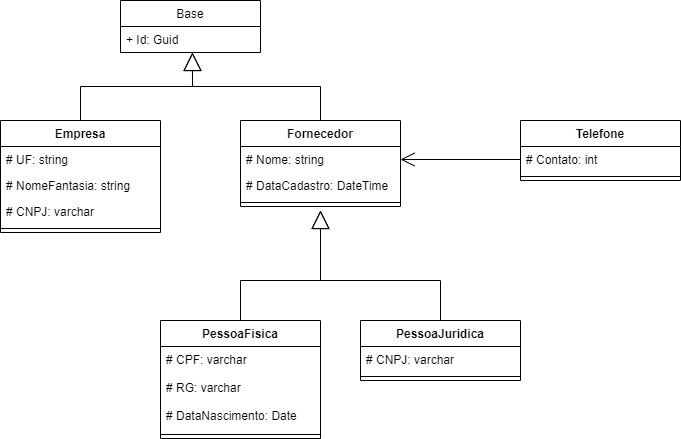

The diagram above was exported from draw.io. Its source (the exported page's mxGraphModel, read from the mxfile embedded in the PNG):
<mxGraphModel dx="905" dy="672" grid="1" gridSize="10" guides="1" tooltips="1" connect="1" arrows="1" fold="1" page="1" pageScale="1" pageWidth="827" pageHeight="1169" background="none" math="0" shadow="0">
  <root>
    <mxCell id="D4dPH-gIFoixDCa41nUR-0" />
    <mxCell id="D4dPH-gIFoixDCa41nUR-1" parent="D4dPH-gIFoixDCa41nUR-0" />
    <mxCell id="wLuTnxJaRaiv0vZTDtYx-8" value="Base" style="swimlane;fontStyle=0;childLayout=stackLayout;horizontal=1;startSize=26;fillColor=none;horizontalStack=0;resizeParent=1;resizeParentMax=0;resizeLast=0;collapsible=1;marginBottom=0;" vertex="1" parent="D4dPH-gIFoixDCa41nUR-1">
      <mxGeometry x="360" y="200" width="140" height="52" as="geometry" />
    </mxCell>
    <mxCell id="wLuTnxJaRaiv0vZTDtYx-9" value="+ Id: Guid" style="text;strokeColor=none;fillColor=none;align=left;verticalAlign=top;spacingLeft=4;spacingRight=4;overflow=hidden;rotatable=0;points=[[0,0.5],[1,0.5]];portConstraint=eastwest;" vertex="1" parent="wLuTnxJaRaiv0vZTDtYx-8">
      <mxGeometry y="26" width="140" height="26" as="geometry" />
    </mxCell>
    <mxCell id="wLuTnxJaRaiv0vZTDtYx-12" value="Empresa" style="swimlane;fontStyle=1;align=center;verticalAlign=top;childLayout=stackLayout;horizontal=1;startSize=26;horizontalStack=0;resizeParent=1;resizeParentMax=0;resizeLast=0;collapsible=1;marginBottom=0;" vertex="1" parent="D4dPH-gIFoixDCa41nUR-1">
      <mxGeometry x="240" y="320" width="160" height="112" as="geometry" />
    </mxCell>
    <mxCell id="wLuTnxJaRaiv0vZTDtYx-13" value="# UF: string" style="text;strokeColor=none;fillColor=none;align=left;verticalAlign=top;spacingLeft=4;spacingRight=4;overflow=hidden;rotatable=0;points=[[0,0.5],[1,0.5]];portConstraint=eastwest;" vertex="1" parent="wLuTnxJaRaiv0vZTDtYx-12">
      <mxGeometry y="26" width="160" height="26" as="geometry" />
    </mxCell>
    <mxCell id="wLuTnxJaRaiv0vZTDtYx-16" value="# NomeFantasia: string" style="text;strokeColor=none;fillColor=none;align=left;verticalAlign=top;spacingLeft=4;spacingRight=4;overflow=hidden;rotatable=0;points=[[0,0.5],[1,0.5]];portConstraint=eastwest;" vertex="1" parent="wLuTnxJaRaiv0vZTDtYx-12">
      <mxGeometry y="52" width="160" height="26" as="geometry" />
    </mxCell>
    <mxCell id="wLuTnxJaRaiv0vZTDtYx-17" value="# CNPJ: varchar" style="text;strokeColor=none;fillColor=none;align=left;verticalAlign=top;spacingLeft=4;spacingRight=4;overflow=hidden;rotatable=0;points=[[0,0.5],[1,0.5]];portConstraint=eastwest;" vertex="1" parent="wLuTnxJaRaiv0vZTDtYx-12">
      <mxGeometry y="78" width="160" height="26" as="geometry" />
    </mxCell>
    <mxCell id="wLuTnxJaRaiv0vZTDtYx-14" value="" style="line;strokeWidth=1;fillColor=none;align=left;verticalAlign=middle;spacingTop=-1;spacingLeft=3;spacingRight=3;rotatable=0;labelPosition=right;points=[];portConstraint=eastwest;" vertex="1" parent="wLuTnxJaRaiv0vZTDtYx-12">
      <mxGeometry y="104" width="160" height="8" as="geometry" />
    </mxCell>
    <mxCell id="vvSEXZtrwdldwfeUvZmy-0" value="Fornecedor" style="swimlane;fontStyle=1;align=center;verticalAlign=top;childLayout=stackLayout;horizontal=1;startSize=26;horizontalStack=0;resizeParent=1;resizeParentMax=0;resizeLast=0;collapsible=1;marginBottom=0;" vertex="1" parent="D4dPH-gIFoixDCa41nUR-1">
      <mxGeometry x="480" y="320" width="160" height="86" as="geometry" />
    </mxCell>
    <mxCell id="vvSEXZtrwdldwfeUvZmy-1" value="# Nome: string" style="text;strokeColor=none;fillColor=none;align=left;verticalAlign=top;spacingLeft=4;spacingRight=4;overflow=hidden;rotatable=0;points=[[0,0.5],[1,0.5]];portConstraint=eastwest;" vertex="1" parent="vvSEXZtrwdldwfeUvZmy-0">
      <mxGeometry y="26" width="160" height="26" as="geometry" />
    </mxCell>
    <mxCell id="vvSEXZtrwdldwfeUvZmy-2" value="# DataCadastro: DateTime" style="text;strokeColor=none;fillColor=none;align=left;verticalAlign=top;spacingLeft=4;spacingRight=4;overflow=hidden;rotatable=0;points=[[0,0.5],[1,0.5]];portConstraint=eastwest;" vertex="1" parent="vvSEXZtrwdldwfeUvZmy-0">
      <mxGeometry y="52" width="160" height="26" as="geometry" />
    </mxCell>
    <mxCell id="vvSEXZtrwdldwfeUvZmy-4" value="" style="line;strokeWidth=1;fillColor=none;align=left;verticalAlign=middle;spacingTop=-1;spacingLeft=3;spacingRight=3;rotatable=0;labelPosition=right;points=[];portConstraint=eastwest;" vertex="1" parent="vvSEXZtrwdldwfeUvZmy-0">
      <mxGeometry y="78" width="160" height="8" as="geometry" />
    </mxCell>
    <mxCell id="Pi-jth0Mh6kSWBakBZjr-0" value="" style="endArrow=block;endSize=16;endFill=0;html=1;rounded=0;edgeStyle=orthogonalEdgeStyle;entryX=0.514;entryY=1;entryDx=0;entryDy=0;entryPerimeter=0;" edge="1" parent="D4dPH-gIFoixDCa41nUR-1" source="wLuTnxJaRaiv0vZTDtYx-12" target="wLuTnxJaRaiv0vZTDtYx-9">
      <mxGeometry width="160" relative="1" as="geometry">
        <mxPoint x="280" y="290" as="sourcePoint" />
        <mxPoint x="440" y="260" as="targetPoint" />
      </mxGeometry>
    </mxCell>
    <mxCell id="Pi-jth0Mh6kSWBakBZjr-1" value="" style="endArrow=block;endSize=16;endFill=0;html=1;rounded=0;edgeStyle=orthogonalEdgeStyle;entryX=0.514;entryY=1;entryDx=0;entryDy=0;entryPerimeter=0;" edge="1" parent="D4dPH-gIFoixDCa41nUR-1" source="vvSEXZtrwdldwfeUvZmy-0" target="wLuTnxJaRaiv0vZTDtYx-9">
      <mxGeometry width="160" relative="1" as="geometry">
        <mxPoint x="280" y="290" as="sourcePoint" />
        <mxPoint x="440" y="260" as="targetPoint" />
      </mxGeometry>
    </mxCell>
    <mxCell id="Pi-jth0Mh6kSWBakBZjr-2" value="PessoaFisica" style="swimlane;fontStyle=1;align=center;verticalAlign=top;childLayout=stackLayout;horizontal=1;startSize=26;horizontalStack=0;resizeParent=1;resizeParentMax=0;resizeLast=0;collapsible=1;marginBottom=0;" vertex="1" parent="D4dPH-gIFoixDCa41nUR-1">
      <mxGeometry x="400" y="520" width="160" height="118" as="geometry" />
    </mxCell>
    <mxCell id="Pi-jth0Mh6kSWBakBZjr-3" value="# CPF: varchar" style="text;strokeColor=none;fillColor=none;align=left;verticalAlign=top;spacingLeft=4;spacingRight=4;overflow=hidden;rotatable=0;points=[[0,0.5],[1,0.5]];portConstraint=eastwest;" vertex="1" parent="Pi-jth0Mh6kSWBakBZjr-2">
      <mxGeometry y="26" width="160" height="28" as="geometry" />
    </mxCell>
    <mxCell id="SzVuXsuyAIpepnbkTk3J-0" value="# RG: varchar" style="text;strokeColor=none;fillColor=none;align=left;verticalAlign=top;spacingLeft=4;spacingRight=4;overflow=hidden;rotatable=0;points=[[0,0.5],[1,0.5]];portConstraint=eastwest;" vertex="1" parent="Pi-jth0Mh6kSWBakBZjr-2">
      <mxGeometry y="54" width="160" height="28" as="geometry" />
    </mxCell>
    <mxCell id="KxTYqmoLJEJtn0O4ahWm-5" value="# DataNascimento: Date" style="text;strokeColor=none;fillColor=none;align=left;verticalAlign=top;spacingLeft=4;spacingRight=4;overflow=hidden;rotatable=0;points=[[0,0.5],[1,0.5]];portConstraint=eastwest;" vertex="1" parent="Pi-jth0Mh6kSWBakBZjr-2">
      <mxGeometry y="82" width="160" height="28" as="geometry" />
    </mxCell>
    <mxCell id="Pi-jth0Mh6kSWBakBZjr-4" value="" style="line;strokeWidth=1;fillColor=none;align=left;verticalAlign=middle;spacingTop=-1;spacingLeft=3;spacingRight=3;rotatable=0;labelPosition=right;points=[];portConstraint=eastwest;" vertex="1" parent="Pi-jth0Mh6kSWBakBZjr-2">
      <mxGeometry y="110" width="160" height="8" as="geometry" />
    </mxCell>
    <mxCell id="Pi-jth0Mh6kSWBakBZjr-6" value="PessoaJuridica" style="swimlane;fontStyle=1;align=center;verticalAlign=top;childLayout=stackLayout;horizontal=1;startSize=26;horizontalStack=0;resizeParent=1;resizeParentMax=0;resizeLast=0;collapsible=1;marginBottom=0;" vertex="1" parent="D4dPH-gIFoixDCa41nUR-1">
      <mxGeometry x="600" y="520" width="160" height="60" as="geometry" />
    </mxCell>
    <mxCell id="Pi-jth0Mh6kSWBakBZjr-7" value="# CNPJ: varchar" style="text;strokeColor=none;fillColor=none;align=left;verticalAlign=top;spacingLeft=4;spacingRight=4;overflow=hidden;rotatable=0;points=[[0,0.5],[1,0.5]];portConstraint=eastwest;" vertex="1" parent="Pi-jth0Mh6kSWBakBZjr-6">
      <mxGeometry y="26" width="160" height="26" as="geometry" />
    </mxCell>
    <mxCell id="Pi-jth0Mh6kSWBakBZjr-8" value="" style="line;strokeWidth=1;fillColor=none;align=left;verticalAlign=middle;spacingTop=-1;spacingLeft=3;spacingRight=3;rotatable=0;labelPosition=right;points=[];portConstraint=eastwest;" vertex="1" parent="Pi-jth0Mh6kSWBakBZjr-6">
      <mxGeometry y="52" width="160" height="8" as="geometry" />
    </mxCell>
    <mxCell id="Pi-jth0Mh6kSWBakBZjr-12" value="" style="endArrow=block;endSize=16;endFill=0;html=1;rounded=0;edgeStyle=orthogonalEdgeStyle;exitX=0.5;exitY=0;exitDx=0;exitDy=0;" edge="1" parent="D4dPH-gIFoixDCa41nUR-1" source="Pi-jth0Mh6kSWBakBZjr-2">
      <mxGeometry width="160" relative="1" as="geometry">
        <mxPoint x="380" y="500" as="sourcePoint" />
        <mxPoint x="560" y="410" as="targetPoint" />
        <Array as="points">
          <mxPoint x="480" y="480" />
          <mxPoint x="560" y="480" />
        </Array>
      </mxGeometry>
    </mxCell>
    <mxCell id="Pi-jth0Mh6kSWBakBZjr-16" value="" style="endArrow=block;endSize=16;endFill=0;html=1;rounded=0;edgeStyle=orthogonalEdgeStyle;exitX=0.5;exitY=0;exitDx=0;exitDy=0;" edge="1" parent="D4dPH-gIFoixDCa41nUR-1" source="Pi-jth0Mh6kSWBakBZjr-6">
      <mxGeometry width="160" relative="1" as="geometry">
        <mxPoint x="380" y="500" as="sourcePoint" />
        <mxPoint x="560" y="410" as="targetPoint" />
        <Array as="points">
          <mxPoint x="680" y="480" />
          <mxPoint x="560" y="480" />
        </Array>
      </mxGeometry>
    </mxCell>
    <mxCell id="KxTYqmoLJEJtn0O4ahWm-0" value="Telefone" style="swimlane;fontStyle=1;align=center;verticalAlign=top;childLayout=stackLayout;horizontal=1;startSize=26;horizontalStack=0;resizeParent=1;resizeParentMax=0;resizeLast=0;collapsible=1;marginBottom=0;" vertex="1" parent="D4dPH-gIFoixDCa41nUR-1">
      <mxGeometry x="760" y="320" width="160" height="60" as="geometry" />
    </mxCell>
    <mxCell id="KxTYqmoLJEJtn0O4ahWm-1" value="# Contato: int" style="text;strokeColor=none;fillColor=none;align=left;verticalAlign=top;spacingLeft=4;spacingRight=4;overflow=hidden;rotatable=0;points=[[0,0.5],[1,0.5]];portConstraint=eastwest;" vertex="1" parent="KxTYqmoLJEJtn0O4ahWm-0">
      <mxGeometry y="26" width="160" height="26" as="geometry" />
    </mxCell>
    <mxCell id="KxTYqmoLJEJtn0O4ahWm-2" value="" style="line;strokeWidth=1;fillColor=none;align=left;verticalAlign=middle;spacingTop=-1;spacingLeft=3;spacingRight=3;rotatable=0;labelPosition=right;points=[];portConstraint=eastwest;" vertex="1" parent="KxTYqmoLJEJtn0O4ahWm-0">
      <mxGeometry y="52" width="160" height="8" as="geometry" />
    </mxCell>
    <mxCell id="KxTYqmoLJEJtn0O4ahWm-6" value="" style="endArrow=open;endFill=1;endSize=12;html=1;rounded=0;edgeStyle=orthogonalEdgeStyle;" edge="1" parent="D4dPH-gIFoixDCa41nUR-1" source="KxTYqmoLJEJtn0O4ahWm-1" target="vvSEXZtrwdldwfeUvZmy-1">
      <mxGeometry width="160" relative="1" as="geometry">
        <mxPoint x="380" y="710" as="sourcePoint" />
        <mxPoint x="650" y="370" as="targetPoint" />
      </mxGeometry>
    </mxCell>
  </root>
</mxGraphModel>